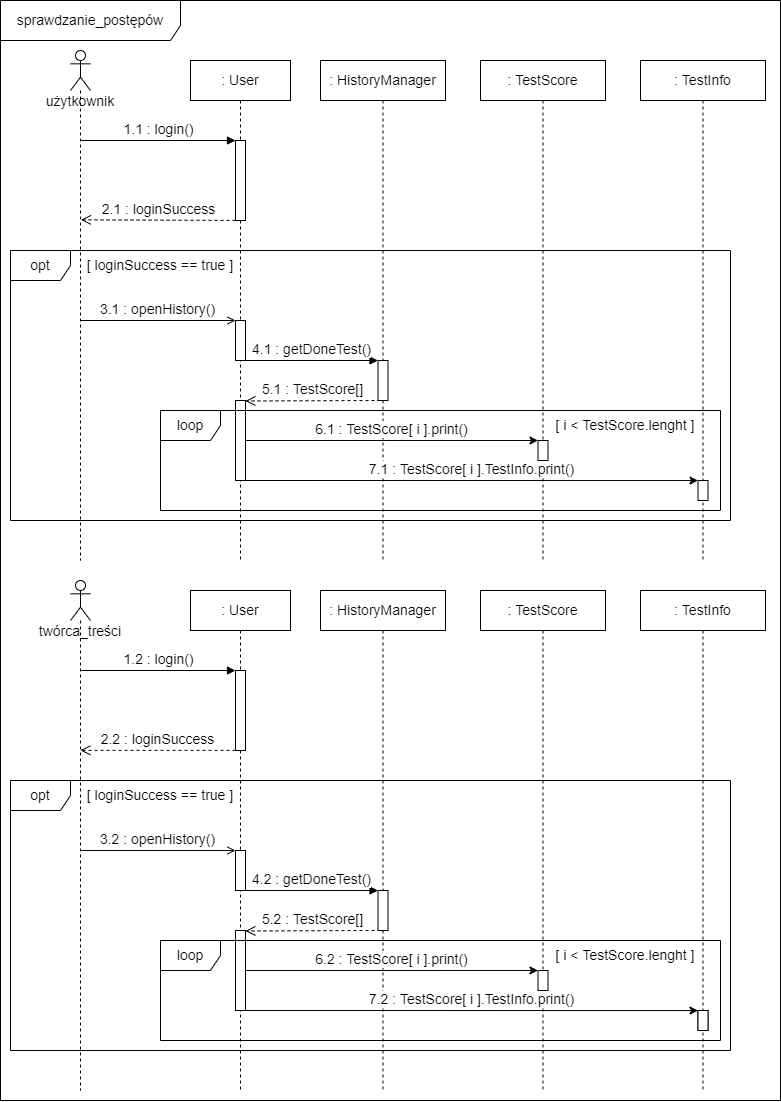

The diagram above was exported from draw.io. Its source (the exported page's mxGraphModel, read from the mxfile embedded in the PNG):
<mxGraphModel dx="1422" dy="790" grid="1" gridSize="10" guides="1" tooltips="1" connect="1" arrows="1" fold="1" page="1" pageScale="1" pageWidth="827" pageHeight="1169" math="0" shadow="0">
  <root>
    <mxCell id="0" />
    <mxCell id="1" parent="0" />
    <mxCell id="uHwIhLvCXIPhiO0Pwv7t-2" value="&lt;font style=&quot;font-size: 14px&quot;&gt;użytkownik&lt;/font&gt;" style="shape=umlLifeline;participant=umlActor;perimeter=lifelinePerimeter;whiteSpace=wrap;html=1;container=1;collapsible=0;recursiveResize=0;verticalAlign=top;spacingTop=36;outlineConnect=0;" vertex="1" parent="1">
      <mxGeometry x="100" y="90" width="20" height="510" as="geometry" />
    </mxCell>
    <mxCell id="uHwIhLvCXIPhiO0Pwv7t-3" value=": User" style="shape=umlLifeline;perimeter=lifelinePerimeter;whiteSpace=wrap;html=1;container=1;collapsible=0;recursiveResize=0;outlineConnect=0;fontSize=14;" vertex="1" parent="1">
      <mxGeometry x="220" y="100" width="100" height="500" as="geometry" />
    </mxCell>
    <mxCell id="uHwIhLvCXIPhiO0Pwv7t-4" value="" style="html=1;points=[];perimeter=orthogonalPerimeter;fontSize=14;" vertex="1" parent="uHwIhLvCXIPhiO0Pwv7t-3">
      <mxGeometry x="45" y="80" width="10" height="80" as="geometry" />
    </mxCell>
    <mxCell id="uHwIhLvCXIPhiO0Pwv7t-22" value="" style="html=1;points=[];perimeter=orthogonalPerimeter;fontSize=14;" vertex="1" parent="uHwIhLvCXIPhiO0Pwv7t-3">
      <mxGeometry x="45" y="340" width="10" height="80" as="geometry" />
    </mxCell>
    <mxCell id="uHwIhLvCXIPhiO0Pwv7t-6" value="2.1 : loginSuccess" style="html=1;verticalAlign=bottom;endArrow=open;dashed=1;endSize=8;exitX=0.005;exitY=0.999;rounded=0;fontSize=14;entryX=0.524;entryY=0.332;entryDx=0;entryDy=0;entryPerimeter=0;exitDx=0;exitDy=0;exitPerimeter=0;" edge="1" source="uHwIhLvCXIPhiO0Pwv7t-4" parent="1" target="uHwIhLvCXIPhiO0Pwv7t-2">
      <mxGeometry relative="1" as="geometry">
        <mxPoint x="170" y="256" as="targetPoint" />
      </mxGeometry>
    </mxCell>
    <mxCell id="uHwIhLvCXIPhiO0Pwv7t-5" value="1.1 : login()" style="html=1;verticalAlign=bottom;endArrow=block;entryX=0;entryY=0;rounded=0;fontSize=14;" edge="1" target="uHwIhLvCXIPhiO0Pwv7t-4" parent="1" source="uHwIhLvCXIPhiO0Pwv7t-2">
      <mxGeometry relative="1" as="geometry">
        <mxPoint x="170" y="180" as="sourcePoint" />
      </mxGeometry>
    </mxCell>
    <mxCell id="uHwIhLvCXIPhiO0Pwv7t-11" value="opt" style="shape=umlFrame;whiteSpace=wrap;html=1;fontSize=14;" vertex="1" parent="1">
      <mxGeometry x="40" y="290" width="720" height="270" as="geometry" />
    </mxCell>
    <mxCell id="uHwIhLvCXIPhiO0Pwv7t-12" value="[ loginSuccess == true ]" style="text;html=1;strokeColor=none;fillColor=none;align=center;verticalAlign=middle;whiteSpace=wrap;rounded=0;fontSize=14;" vertex="1" parent="1">
      <mxGeometry x="110" y="290" width="160" height="30" as="geometry" />
    </mxCell>
    <mxCell id="uHwIhLvCXIPhiO0Pwv7t-13" value=": HistoryManager" style="shape=umlLifeline;perimeter=lifelinePerimeter;whiteSpace=wrap;html=1;container=1;collapsible=0;recursiveResize=0;outlineConnect=0;fontSize=14;" vertex="1" parent="1">
      <mxGeometry x="350" y="100" width="125" height="500" as="geometry" />
    </mxCell>
    <mxCell id="uHwIhLvCXIPhiO0Pwv7t-19" value="4.1 : getDoneTest()" style="html=1;verticalAlign=bottom;endArrow=block;rounded=0;fontSize=14;endFill=1;" edge="1" parent="uHwIhLvCXIPhiO0Pwv7t-13" target="uHwIhLvCXIPhiO0Pwv7t-20">
      <mxGeometry width="80" relative="1" as="geometry">
        <mxPoint x="-75" y="300" as="sourcePoint" />
        <mxPoint x="5" y="300" as="targetPoint" />
      </mxGeometry>
    </mxCell>
    <mxCell id="uHwIhLvCXIPhiO0Pwv7t-20" value="" style="html=1;points=[];perimeter=orthogonalPerimeter;fontSize=14;" vertex="1" parent="uHwIhLvCXIPhiO0Pwv7t-13">
      <mxGeometry x="57.5" y="300" width="10" height="40" as="geometry" />
    </mxCell>
    <mxCell id="uHwIhLvCXIPhiO0Pwv7t-15" value=": TestScore" style="shape=umlLifeline;perimeter=lifelinePerimeter;whiteSpace=wrap;html=1;container=1;collapsible=0;recursiveResize=0;outlineConnect=0;fontSize=14;" vertex="1" parent="1">
      <mxGeometry x="510" y="100" width="125" height="500" as="geometry" />
    </mxCell>
    <mxCell id="uHwIhLvCXIPhiO0Pwv7t-25" value="" style="html=1;points=[];perimeter=orthogonalPerimeter;fontSize=14;" vertex="1" parent="uHwIhLvCXIPhiO0Pwv7t-15">
      <mxGeometry x="57.5" y="380" width="10" height="20" as="geometry" />
    </mxCell>
    <mxCell id="uHwIhLvCXIPhiO0Pwv7t-16" value=": TestInfo" style="shape=umlLifeline;perimeter=lifelinePerimeter;whiteSpace=wrap;html=1;container=1;collapsible=0;recursiveResize=0;outlineConnect=0;fontSize=14;" vertex="1" parent="1">
      <mxGeometry x="670" y="100" width="125" height="500" as="geometry" />
    </mxCell>
    <mxCell id="uHwIhLvCXIPhiO0Pwv7t-26" value="" style="html=1;points=[];perimeter=orthogonalPerimeter;fontSize=14;" vertex="1" parent="uHwIhLvCXIPhiO0Pwv7t-16">
      <mxGeometry x="57.5" y="420" width="10" height="20" as="geometry" />
    </mxCell>
    <mxCell id="uHwIhLvCXIPhiO0Pwv7t-17" value="3.1 : openHistory()" style="html=1;verticalAlign=bottom;endArrow=open;rounded=0;fontSize=14;endFill=0;" edge="1" parent="1" target="uHwIhLvCXIPhiO0Pwv7t-18">
      <mxGeometry width="80" relative="1" as="geometry">
        <mxPoint x="110" y="360" as="sourcePoint" />
        <mxPoint x="190" y="360" as="targetPoint" />
      </mxGeometry>
    </mxCell>
    <mxCell id="uHwIhLvCXIPhiO0Pwv7t-18" value="" style="html=1;points=[];perimeter=orthogonalPerimeter;fontSize=14;" vertex="1" parent="1">
      <mxGeometry x="265" y="360" width="10" height="40" as="geometry" />
    </mxCell>
    <mxCell id="uHwIhLvCXIPhiO0Pwv7t-21" value="5.1 : TestScore[]" style="html=1;verticalAlign=bottom;endArrow=open;dashed=1;endSize=8;rounded=0;fontSize=14;entryX=0.988;entryY=0.006;entryDx=0;entryDy=0;entryPerimeter=0;" edge="1" parent="1" target="uHwIhLvCXIPhiO0Pwv7t-22">
      <mxGeometry relative="1" as="geometry">
        <mxPoint x="410" y="440" as="sourcePoint" />
        <mxPoint x="280" y="440" as="targetPoint" />
      </mxGeometry>
    </mxCell>
    <mxCell id="uHwIhLvCXIPhiO0Pwv7t-23" value="6.1 : TestScore[ i ].print()" style="html=1;verticalAlign=bottom;endArrow=classic;rounded=0;fontSize=14;endFill=1;entryX=-0.001;entryY=-0.001;entryDx=0;entryDy=0;entryPerimeter=0;" edge="1" parent="1" target="uHwIhLvCXIPhiO0Pwv7t-25">
      <mxGeometry width="80" relative="1" as="geometry">
        <mxPoint x="275" y="480" as="sourcePoint" />
        <mxPoint x="560" y="480" as="targetPoint" />
      </mxGeometry>
    </mxCell>
    <mxCell id="uHwIhLvCXIPhiO0Pwv7t-24" value="7.1 : TestScore[ i ].TestInfo.print()" style="html=1;verticalAlign=bottom;endArrow=classic;rounded=0;fontSize=14;endFill=1;entryX=0.001;entryY=0.002;entryDx=0;entryDy=0;entryPerimeter=0;" edge="1" parent="1" target="uHwIhLvCXIPhiO0Pwv7t-26">
      <mxGeometry width="80" relative="1" as="geometry">
        <mxPoint x="275.0000000000002" y="520" as="sourcePoint" />
        <mxPoint x="720" y="520" as="targetPoint" />
      </mxGeometry>
    </mxCell>
    <mxCell id="uHwIhLvCXIPhiO0Pwv7t-27" value="loop" style="shape=umlFrame;whiteSpace=wrap;html=1;fontSize=14;" vertex="1" parent="1">
      <mxGeometry x="190" y="450" width="560" height="100" as="geometry" />
    </mxCell>
    <mxCell id="uHwIhLvCXIPhiO0Pwv7t-30" value="[ i &amp;lt; TestScore.lenght ]" style="text;html=1;strokeColor=none;fillColor=none;align=center;verticalAlign=middle;whiteSpace=wrap;rounded=0;fontSize=14;" vertex="1" parent="1">
      <mxGeometry x="580" y="450" width="150" height="30" as="geometry" />
    </mxCell>
    <mxCell id="uHwIhLvCXIPhiO0Pwv7t-31" value="&lt;font style=&quot;font-size: 14px&quot;&gt;twórca_treści&lt;/font&gt;" style="shape=umlLifeline;participant=umlActor;perimeter=lifelinePerimeter;whiteSpace=wrap;html=1;container=1;collapsible=0;recursiveResize=0;verticalAlign=top;spacingTop=36;outlineConnect=0;" vertex="1" parent="1">
      <mxGeometry x="100" y="620" width="20" height="510" as="geometry" />
    </mxCell>
    <mxCell id="uHwIhLvCXIPhiO0Pwv7t-32" value=": User" style="shape=umlLifeline;perimeter=lifelinePerimeter;whiteSpace=wrap;html=1;container=1;collapsible=0;recursiveResize=0;outlineConnect=0;fontSize=14;" vertex="1" parent="1">
      <mxGeometry x="220" y="630" width="100" height="500" as="geometry" />
    </mxCell>
    <mxCell id="uHwIhLvCXIPhiO0Pwv7t-33" value="" style="html=1;points=[];perimeter=orthogonalPerimeter;fontSize=14;" vertex="1" parent="uHwIhLvCXIPhiO0Pwv7t-32">
      <mxGeometry x="45" y="80" width="10" height="80" as="geometry" />
    </mxCell>
    <mxCell id="uHwIhLvCXIPhiO0Pwv7t-34" value="" style="html=1;points=[];perimeter=orthogonalPerimeter;fontSize=14;" vertex="1" parent="uHwIhLvCXIPhiO0Pwv7t-32">
      <mxGeometry x="45" y="340" width="10" height="80" as="geometry" />
    </mxCell>
    <mxCell id="uHwIhLvCXIPhiO0Pwv7t-35" value="2.2 : loginSuccess" style="html=1;verticalAlign=bottom;endArrow=open;dashed=1;endSize=8;rounded=0;fontSize=14;exitX=0.005;exitY=0.998;exitDx=0;exitDy=0;exitPerimeter=0;" edge="1" parent="1" source="uHwIhLvCXIPhiO0Pwv7t-33" target="uHwIhLvCXIPhiO0Pwv7t-31">
      <mxGeometry relative="1" as="geometry">
        <mxPoint x="170" y="786" as="targetPoint" />
        <mxPoint x="240" y="790" as="sourcePoint" />
      </mxGeometry>
    </mxCell>
    <mxCell id="uHwIhLvCXIPhiO0Pwv7t-36" value="1.2 : login()" style="html=1;verticalAlign=bottom;endArrow=block;entryX=0;entryY=0;rounded=0;fontSize=14;" edge="1" parent="1" source="uHwIhLvCXIPhiO0Pwv7t-31" target="uHwIhLvCXIPhiO0Pwv7t-33">
      <mxGeometry relative="1" as="geometry">
        <mxPoint x="170" y="710" as="sourcePoint" />
      </mxGeometry>
    </mxCell>
    <mxCell id="uHwIhLvCXIPhiO0Pwv7t-37" value="opt" style="shape=umlFrame;whiteSpace=wrap;html=1;fontSize=14;" vertex="1" parent="1">
      <mxGeometry x="40" y="820" width="720" height="270" as="geometry" />
    </mxCell>
    <mxCell id="uHwIhLvCXIPhiO0Pwv7t-38" value="[ loginSuccess == true ]" style="text;html=1;strokeColor=none;fillColor=none;align=center;verticalAlign=middle;whiteSpace=wrap;rounded=0;fontSize=14;" vertex="1" parent="1">
      <mxGeometry x="110" y="820" width="160" height="30" as="geometry" />
    </mxCell>
    <mxCell id="uHwIhLvCXIPhiO0Pwv7t-39" value=": HistoryManager" style="shape=umlLifeline;perimeter=lifelinePerimeter;whiteSpace=wrap;html=1;container=1;collapsible=0;recursiveResize=0;outlineConnect=0;fontSize=14;" vertex="1" parent="1">
      <mxGeometry x="350" y="630" width="125" height="500" as="geometry" />
    </mxCell>
    <mxCell id="uHwIhLvCXIPhiO0Pwv7t-40" value="4.2 : getDoneTest()" style="html=1;verticalAlign=bottom;endArrow=block;rounded=0;fontSize=14;endFill=1;" edge="1" parent="uHwIhLvCXIPhiO0Pwv7t-39" target="uHwIhLvCXIPhiO0Pwv7t-41">
      <mxGeometry width="80" relative="1" as="geometry">
        <mxPoint x="-75" y="300" as="sourcePoint" />
        <mxPoint x="5" y="300" as="targetPoint" />
      </mxGeometry>
    </mxCell>
    <mxCell id="uHwIhLvCXIPhiO0Pwv7t-41" value="" style="html=1;points=[];perimeter=orthogonalPerimeter;fontSize=14;" vertex="1" parent="uHwIhLvCXIPhiO0Pwv7t-39">
      <mxGeometry x="57.5" y="300" width="10" height="40" as="geometry" />
    </mxCell>
    <mxCell id="uHwIhLvCXIPhiO0Pwv7t-42" value=": TestScore" style="shape=umlLifeline;perimeter=lifelinePerimeter;whiteSpace=wrap;html=1;container=1;collapsible=0;recursiveResize=0;outlineConnect=0;fontSize=14;" vertex="1" parent="1">
      <mxGeometry x="510" y="630" width="125" height="500" as="geometry" />
    </mxCell>
    <mxCell id="uHwIhLvCXIPhiO0Pwv7t-43" value="" style="html=1;points=[];perimeter=orthogonalPerimeter;fontSize=14;" vertex="1" parent="uHwIhLvCXIPhiO0Pwv7t-42">
      <mxGeometry x="57.5" y="380" width="10" height="20" as="geometry" />
    </mxCell>
    <mxCell id="uHwIhLvCXIPhiO0Pwv7t-44" value="" style="html=1;points=[];perimeter=orthogonalPerimeter;fontSize=14;" vertex="1" parent="1">
      <mxGeometry x="727.5" y="1050" width="10" height="20" as="geometry" />
    </mxCell>
    <mxCell id="uHwIhLvCXIPhiO0Pwv7t-45" value="3.2 : openHistory()" style="html=1;verticalAlign=bottom;endArrow=open;rounded=0;fontSize=14;endFill=0;" edge="1" parent="1" target="uHwIhLvCXIPhiO0Pwv7t-46">
      <mxGeometry width="80" relative="1" as="geometry">
        <mxPoint x="110" y="890" as="sourcePoint" />
        <mxPoint x="190" y="890" as="targetPoint" />
      </mxGeometry>
    </mxCell>
    <mxCell id="uHwIhLvCXIPhiO0Pwv7t-46" value="" style="html=1;points=[];perimeter=orthogonalPerimeter;fontSize=14;" vertex="1" parent="1">
      <mxGeometry x="265" y="890" width="10" height="40" as="geometry" />
    </mxCell>
    <mxCell id="uHwIhLvCXIPhiO0Pwv7t-47" value="5.2 : TestScore[]" style="html=1;verticalAlign=bottom;endArrow=open;dashed=1;endSize=8;rounded=0;fontSize=14;entryX=0.988;entryY=0.006;entryDx=0;entryDy=0;entryPerimeter=0;" edge="1" parent="1" target="uHwIhLvCXIPhiO0Pwv7t-34">
      <mxGeometry relative="1" as="geometry">
        <mxPoint x="410" y="970" as="sourcePoint" />
        <mxPoint x="280" y="970" as="targetPoint" />
      </mxGeometry>
    </mxCell>
    <mxCell id="uHwIhLvCXIPhiO0Pwv7t-48" value="6.2 : TestScore[ i ].print()" style="html=1;verticalAlign=bottom;endArrow=classic;rounded=0;fontSize=14;endFill=1;entryX=-0.001;entryY=-0.001;entryDx=0;entryDy=0;entryPerimeter=0;" edge="1" parent="1" target="uHwIhLvCXIPhiO0Pwv7t-43">
      <mxGeometry width="80" relative="1" as="geometry">
        <mxPoint x="275" y="1010" as="sourcePoint" />
        <mxPoint x="560" y="1010" as="targetPoint" />
      </mxGeometry>
    </mxCell>
    <mxCell id="uHwIhLvCXIPhiO0Pwv7t-49" value="7.2 : TestScore[ i ].TestInfo.print()" style="html=1;verticalAlign=bottom;endArrow=classic;rounded=0;fontSize=14;endFill=1;entryX=0.001;entryY=0.002;entryDx=0;entryDy=0;entryPerimeter=0;" edge="1" parent="1" target="uHwIhLvCXIPhiO0Pwv7t-44">
      <mxGeometry width="80" relative="1" as="geometry">
        <mxPoint x="275.00000000000045" y="1050" as="sourcePoint" />
        <mxPoint x="720" y="1050" as="targetPoint" />
      </mxGeometry>
    </mxCell>
    <mxCell id="uHwIhLvCXIPhiO0Pwv7t-50" value="loop" style="shape=umlFrame;whiteSpace=wrap;html=1;fontSize=14;" vertex="1" parent="1">
      <mxGeometry x="190" y="980" width="560" height="100" as="geometry" />
    </mxCell>
    <mxCell id="uHwIhLvCXIPhiO0Pwv7t-51" value="[ i &amp;lt; TestScore.lenght ]" style="text;html=1;strokeColor=none;fillColor=none;align=center;verticalAlign=middle;whiteSpace=wrap;rounded=0;fontSize=14;" vertex="1" parent="1">
      <mxGeometry x="580" y="980" width="150" height="30" as="geometry" />
    </mxCell>
    <mxCell id="uHwIhLvCXIPhiO0Pwv7t-52" value="sprawdzanie_postępów" style="shape=umlFrame;whiteSpace=wrap;html=1;fontSize=14;width=180;height=40;" vertex="1" parent="1">
      <mxGeometry x="30" y="40" width="780" height="1100" as="geometry" />
    </mxCell>
    <mxCell id="uHwIhLvCXIPhiO0Pwv7t-53" value=": TestInfo" style="shape=umlLifeline;perimeter=lifelinePerimeter;whiteSpace=wrap;html=1;container=1;collapsible=0;recursiveResize=0;outlineConnect=0;fontSize=14;" vertex="1" parent="1">
      <mxGeometry x="670" y="630" width="125" height="500" as="geometry" />
    </mxCell>
    <mxCell id="uHwIhLvCXIPhiO0Pwv7t-54" value="" style="html=1;points=[];perimeter=orthogonalPerimeter;fontSize=14;" vertex="1" parent="uHwIhLvCXIPhiO0Pwv7t-53">
      <mxGeometry x="57.5" y="420" width="10" height="20" as="geometry" />
    </mxCell>
  </root>
</mxGraphModel>